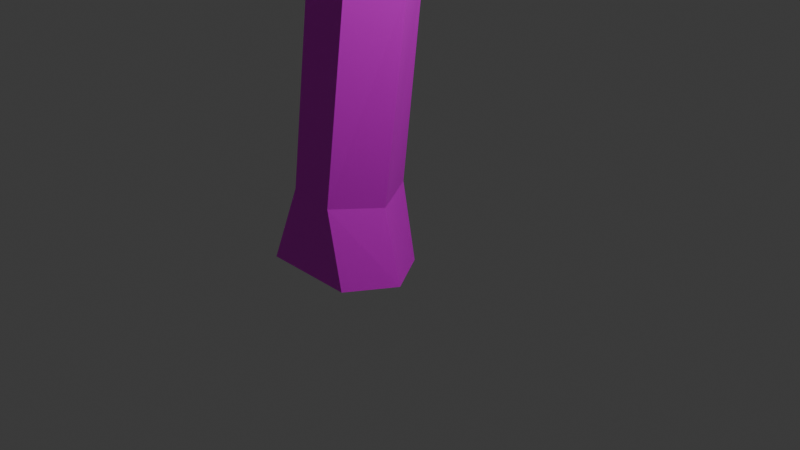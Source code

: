 # Source: Medis_su_matirial.blend  (saved by Blender 4.0.36; exported with 4.5.12 LTS)
import bpy
from mathutils import Matrix  # noqa: F401  (used for matrix-valued properties, if any)

bpy.ops.wm.read_factory_settings(use_empty=True)
scene = bpy.context.scene
scene.name = 'Scene'

# ---- collections
col_collection = bpy.data.collections.new('Collection'); scene.collection.children.link(col_collection)

# ---- images (referenced by path relative to the original .blend; pixels are not part of the script)
import os
ASSET_DIR = os.environ.get("B2B_ASSET_DIR", "")  # directory of the original .blend (textures are referenced by path, not embedded)
HERE = os.path.dirname(os.path.abspath(__file__))  # packed textures are extracted next to this script under _unpacked/

def load_image(name, relpath, width, height, colorspace="sRGB"):
    """Load a texture the original file referenced (path relative to the .blend, or extracted next to this script)."""
    p = next((c for c in (os.path.join(HERE, relpath), os.path.join(ASSET_DIR, relpath)) if relpath and os.path.exists(c)), "")
    if p:
        img = bpy.data.images.load(p, check_existing=True)
        img.name = name
    else:  # same state as the original file: an image datablock whose file is absent (Cycles renders it pink)
        img = bpy.data.images.new(name, width, height)
        img.source = "FILE"
        img.filepath = "//" + (relpath or name)
    img.colorspace_settings.name = colorspace
    return img
img_bark001_1k_png_color_png_001 = load_image('Bark001_1K-PNG_Color.png.001', 'Bark001_1K-PNG_Color.png', 1024, 1024, 'sRGB')

# ---- materials (node trees are filled in below, after node groups)
mat_material = bpy.data.materials.new('Material')
mat_material.alpha_threshold = 0.0
mat_material.use_transparent_shadow = False
mat_material.roughness = 0.5
mat_material.line_color = (0.0, 0.0, 0.0, 1.0)

# ---- material node trees
mat_material.use_nodes = True; mat_material.node_tree.nodes.clear()
_N = mat_material.node_tree.nodes; _L = mat_material.node_tree.links
n0 = _N.new('ShaderNodeOutputMaterial'); n0.name = 'Material Output'; n0.location = (300, 300)
n1 = _N.new('ShaderNodeBsdfPrincipled'); n1.name = 'Principled BSDF'; n1.location = (10, 300)
n1.inputs[3].default_value = 1.45
n2 = _N.new('ShaderNodeTexImage'); n2.name = 'Image Texture.001'; n2.location = (-289, 300)
n2.label = 'Base Color'
n2.image = img_bark001_1k_png_color_png_001
_L.new(n1.outputs[0], n0.inputs[0])
_L.new(n2.outputs[0], n1.inputs[0])
n0.is_active_output = True

# ---- world
world_world = bpy.data.worlds.new('World'); scene.world = world_world
world_world.use_nodes = True; world_world.node_tree.nodes.clear()
_N = world_world.node_tree.nodes; _L = world_world.node_tree.links
n0 = _N.new('ShaderNodeOutputWorld'); n0.name = 'World Output'; n0.location = (300, 300)
n1 = _N.new('ShaderNodeBackground'); n1.name = 'Background'; n1.location = (10, 300)
n1.inputs[0].default_value = (0.05088, 0.05088, 0.05088, 1.0)
_L.new(n1.outputs[0], n0.inputs[0])
n0.is_active_output = True
world_world.color = (0.05088, 0.05088, 0.05088)
world_world.use_sun_shadow = False
world_world.sun_shadow_jitter_overblur = 0.0

# ---- cameras
cam_camera = bpy.data.cameras.new('Camera')
cam_camera.clip_end = 100.0
cam_camera.ortho_scale = 7.314

# ---- lights
light_light = bpy.data.lights.new('Light', 'POINT')
light_light.transmission_factor = 0.0
light_light.use_soft_falloff = False
light_light.energy = 1000.0
light_light.shadow_soft_size = 0.1
light_light.shadow_maximum_resolution = 0.006
light_light.use_absolute_resolution = True

# ---- meshes
me_cube = bpy.data.meshes.new('Cube')
me_cube.from_pydata([(0.4209, 0.5623, -0.02114), (0.6023, 0.5778, -1.0), (0.4138, -0.5901, -0.01539), (0.6023, -0.5746, -1.0), (-0.1383, 0.5635, 0.05053), (-0.6023, 0.5778, -1.0), (-0.1454, -0.5888, 0.05628), (-0.6023, -0.5746, -1.0), (-0.9616, 0.0, -1.0), (0.7521, -0.02827, -0.06117), (-0.4766, -0.02346, 0.09631), (0.9616, 0.0, -1.0), (0.7597, -0.582, 2.485), (0.1962, -0.5897, 2.498), (1.073, -0.005082, 2.471), (-0.1652, -0.0347, 2.498), (0.1481, 0.5623, 2.483), (0.7116, 0.57, 2.471), (0.7901, -0.5717, 4.945), (0.2589, -0.5795, 4.756), (1.088, 0.01272, 5.042), (-0.07915, -0.01691, 4.629), (0.2188, 0.5725, 4.726), (0.7112, 0.581, 4.915), (-0.331, -0.5569, 7.985), (-0.883, -0.5647, 8.099), (-0.02546, 0.03845, 7.915), (-1.173, 0.07438, 8.241), (-0.9128, 0.643, 8.038), (-0.3813, 0.5956, 7.988), (0.2787, -0.4994, 10.88), (-0.2444, -0.5802, 11.14), (0.641, 0.08759, 11.26), (-0.5758, 0.0385, 11.23), (-0.3398, 0.5473, 11.03), (0.2128, 0.585, 10.93), (0.4779, -1.02, 12.59), (0.03519, -0.9843, 12.79), (0.7397, -0.5626, 12.76), (-0.1627, -0.4779, 13.02), (1.442, -1.74, 15.3), (1.217, -1.749, 15.5), (1.723, -1.52, 15.36), (1.226, -1.544, 15.8), (3.04, -4.396, 17.14), (2.907, -4.282, 17.22), (3.266, -4.344, 17.17), (2.972, -4.096, 17.35), (3.091, -5.299, 18.59), (3.039, -5.29, 18.6), (3.141, -5.27, 18.62), (3.025, -5.251, 18.66), (3.105, -5.696, 18.91), (3.085, -5.692, 18.91), (3.124, -5.685, 18.92), (3.08, -5.678, 18.93), (-0.4206, 1.213, 12.67), (0.0282, 1.611, 12.78), (0.5653, 1.454, 12.71), (0.7268, 0.7802, 12.5), (0.01408, 0.4554, 14.97), (0.107, 0.7381, 14.75), (0.4259, 0.7684, 14.68), (0.7112, 0.4584, 14.8), (0.3416, 1.972, 16.7), (0.5141, 2.098, 16.64), (0.7032, 2.036, 16.69), (0.7428, 1.807, 16.81), (0.3416, 3.046, 18.76), (0.4158, 3.1, 18.73), (0.4971, 3.073, 18.75), (0.5141, 2.975, 18.8), (0.4498, 0.8858, 14.34), (0.6837, 0.5605, 14.41), (-0.08256, 0.6363, 14.61), (0.0935, 0.8875, 14.41), (0.1516, -0.4692, 14.78), (0.512, -0.5861, 14.17), (-0.1269, -0.2367, 14.58), (0.2458, -0.4414, 13.91), (-0.9758, -2.394, 14.46), (-0.7547, -2.263, 14.05), (-1.219, -2.432, 14.32), (-0.9477, -2.334, 13.86), (-0.3468, -3.894, 14.16), (-0.4834, -3.818, 13.86), (-0.5205, -3.897, 14.24), (-0.6629, -3.848, 13.9), (-0.4379, -5.351, 13.85), (-0.3966, -5.337, 13.65), (-0.5506, -5.334, 13.83), (-0.5007, -5.341, 13.61), (-0.5405, -7.124, 13.75), (-0.5176, -7.117, 13.64), (-0.603, -7.115, 13.74), (-0.5753, -7.119, 13.62), (-0.6589, 0.0661, 10.87), (-0.428, 0.5533, 10.6), (0.1652, -0.5557, 10.5), (-0.3865, -0.5215, 10.61), (0.1245, 0.5866, 10.49), (0.5648, 0.06996, 10.68), (-2.207, 1.046, 11.11), (-2.047, 0.817, 11.5), (-1.792, 1.357, 11.41), (-1.931, 1.581, 11.05), (-3.472, 1.996, 12.17), (-3.379, 1.719, 12.23), (-3.149, 1.989, 12.35), (-3.228, 2.247, 12.3), (-4.348, 1.934, 14.01), (-4.158, 1.868, 13.91), (-4.198, 2.151, 13.91), (-4.37, 2.219, 14.01), (-3.389, 2.092, 15.54), (-3.318, 2.049, 15.45), (-3.291, 2.201, 15.48), (-3.354, 2.244, 15.57), (-2.664, 1.829, 16.18), (-2.625, 1.806, 16.13), (-2.61, 1.888, 16.15), (-2.644, 1.912, 16.19), (0.672, -0.1018, 11.51), (0.3228, -0.667, 11.18), (-0.5318, 0.02904, 11.6), (-0.215, -0.5713, 11.51), (-1.381, -0.9994, 11.15), (-1.581, -0.5415, 11.52), (-1.319, -1.148, 11.44), (-1.51, -0.7026, 11.79), (-2.961, -1.593, 11.17), (-2.904, -1.135, 11.59), (-2.743, -1.741, 11.36), (-2.687, -1.296, 11.76), (-4.799, -2.416, 12.67), (-4.609, -2.272, 12.95), (-4.661, -2.552, 12.67), (-4.476, -2.411, 12.95), (-5.356, -3.713, 13.96), (-5.181, -3.751, 14.04), (-5.334, -3.795, 13.9), (-5.164, -3.831, 13.98), (1.76, -0.464, 10.86), (1.747, -0.9208, 10.45), (1.614, -1.051, 10.66), (1.645, -0.6114, 11.03), (3.427, -1.217, 11.35), (3.372, -1.595, 11.29), (3.298, -1.587, 11.45), (3.362, -1.231, 11.5), (4.123, -1.442, 11.73), (4.118, -1.696, 11.67), (4.014, -1.691, 11.73), (4.03, -1.451, 11.78), (4.824, -1.842, 13.13), (4.822, -1.956, 13.11), (4.776, -1.953, 13.13), (4.783, -1.846, 13.15), (-0.7603, 0.5221, 7.333), (-0.1573, 0.5926, 7.358), (0.2029, 0.03317, 7.326), (-0.1011, -0.5599, 7.362), (-1.023, -0.05456, 7.504), (-0.6489, -0.5677, 7.414), (-1.557, 0.6893, 7.15), (-1.539, 0.874, 7.773), (-1.67, 0.3854, 8.066), (-1.696, 0.1896, 7.417), (-3.141, 1.003, 7.243), (-2.982, 1.127, 7.633), (-2.995, 0.7974, 7.849), (-3.166, 0.6651, 7.445), (-4.994, 1.439, 7.98), (-4.793, 1.52, 8.165), (-4.741, 1.306, 8.295), (-4.953, 1.22, 8.106), (-5.882, 1.731, 8.97), (-5.787, 1.769, 9.057), (-5.763, 1.668, 9.118), (-5.863, 1.628, 9.029), (-0.7645, 0.6156, 8.821), (-0.7311, -0.5515, 8.867), (-0.2266, 0.5928, 8.753), (-1.016, 0.07185, 9.045), (-0.1792, -0.5565, 8.755), (0.1551, 0.04809, 8.76), (1.094, -0.7103, 7.789), (0.8524, -1.116, 7.898), (0.8904, -0.9995, 8.45), (1.146, -0.5759, 8.395), (2.717, -1.771, 7.958), (2.508, -2.032, 8.088), (2.47, -1.829, 8.451), (2.683, -1.544, 8.357), (4.173, -2.723, 8.686), (3.967, -2.857, 8.812), (3.884, -2.589, 8.971), (4.088, -2.426, 8.86), (4.966, -3.081, 9.751), (4.775, -3.14, 9.84), (4.703, -2.896, 9.858), (4.891, -2.81, 9.77), (5.318, -2.977, 10.72), (5.228, -3.005, 10.76), (5.194, -2.89, 10.77), (5.283, -2.849, 10.73), (-0.762, 0.06776, 10.34), (0.06572, -0.5559, 9.997), (0.4465, 0.06364, 10.12), (-0.5252, 0.5713, 10.08), (-0.4861, -0.5302, 10.11), (0.02312, 0.5884, 9.988), (-0.5037, 2.03, 10.55), (-0.009303, 2.048, 10.54), (-0.5156, 2.183, 10.12), (-0.0269, 2.184, 10.11), (-0.4784, 3.433, 10.9), (-0.1357, 3.416, 10.96), (-0.4293, 3.633, 10.66), (-0.09145, 3.604, 10.71), (-0.5131, 4.837, 11.81), (-0.3386, 4.703, 11.91), (-0.36, 4.991, 11.75), (-0.19, 4.852, 11.84), (-0.6266, 5.694, 13.4), (-0.57, 5.651, 13.43), (-0.5769, 5.744, 13.38), (-0.5218, 5.699, 13.41), (-0.02005, -2.116, 10.21), (-0.09032, -2.015, 10.53), (-0.4552, -2.018, 10.45), (-0.3852, -2.125, 10.14), (-0.1718, -3.716, 10.82), (-0.2703, -3.618, 10.98), (-0.4683, -3.649, 10.87), (-0.3704, -3.749, 10.72), (-0.3676, -4.757, 11.44), (-0.4457, -4.685, 11.52), (-0.5652, -4.716, 11.44), (-0.4876, -4.79, 11.36), (-0.6927, -6.159, 12.39), (-0.7433, -6.112, 12.44), (-0.8207, -6.132, 12.39), (-0.7704, -6.18, 12.33), (1.048, 1.321, 8.409), (1.315, 0.9197, 8.322), (1.515, 0.9705, 7.906), (1.247, 1.377, 7.962), (2.397, 1.944, 8.981), (2.563, 1.716, 8.904), (2.707, 1.789, 8.678), (2.543, 2.024, 8.739), (3.197, 2.241, 9.493), (3.311, 2.133, 9.419), (3.425, 2.225, 9.343), (3.314, 2.34, 9.41), (3.902, 2.269, 10.42), (3.953, 2.221, 10.39), (4.005, 2.262, 10.36), (3.955, 2.314, 10.39), (-1.855, -1.086, 8.49), (-2.123, -0.5946, 8.446), (-1.741, -0.8811, 9.057), (-2.004, -0.3927, 9.044), (-3.571, -1.939, 9.307), (-3.803, -1.619, 9.159), (-3.502, -1.647, 9.658), (-3.73, -1.321, 9.533), (-5.884, -2.871, 10.58), (-6.08, -2.682, 10.68), (-5.681, -2.667, 10.71), (-5.864, -2.474, 10.82), (-5.935, -3.795, 12.4), (-6.103, -3.705, 12.4), (-5.872, -3.621, 12.3), (-6.033, -3.523, 12.3), (-5.676, -3.185, 13.53), (-5.73, -3.156, 13.53), (-5.655, -3.128, 13.5), (-5.708, -3.096, 13.5), (-4.435, -4.981, 14.04), (-4.372, -4.995, 14.07), (-4.427, -5.011, 14.02), (-4.366, -5.024, 14.05), (-3.149, -1.494, 9.538), (-3.227, -1.768, 9.144), (-3.466, -1.414, 9.016), (-3.385, -1.135, 9.435), (-3.332, -1.06, 10.73), (-3.518, -0.9821, 10.55), (-3.129, -0.9848, 10.58), (-3.325, -0.8826, 10.4), (-3.39, -0.09295, 11.17), (-3.49, 0.03906, 11.1), (-3.242, -0.02776, 11.11), (-3.345, 0.1186, 11.06), (-3.274, 0.487, 12.17), (-3.306, 0.5624, 12.18), (-3.199, 0.5123, 12.16), (-3.231, 0.5912, 12.18), (-3.138, 0.3603, 13.29), (-3.153, 0.3956, 13.3), (-3.102, 0.3721, 13.29), (-3.117, 0.4092, 13.3), (1.429, -0.3008, 10.98), (1.313, -0.7961, 10.58), (1.357, -0.4606, 11.17), (1.232, -0.9375, 10.81), (2.282, 0.03285, 11.7), (2.21, -0.01419, 11.84), (2.086, 0.1866, 11.75), (2.043, 0.1338, 11.91), (3.21, 0.8998, 12.44), (3.131, 0.9056, 12.52), (3.104, 1.041, 12.42), (3.04, 1.042, 12.52), (4.205, 1.742, 13.22), (4.153, 1.745, 13.27), (4.135, 1.834, 13.2), (4.094, 1.834, 13.27), (-2.016, -0.7365, 11.54), (-1.897, -0.8976, 11.78), (-1.9, -1.194, 11.16), (-1.787, -1.343, 11.41), (-1.269, -1.625, 12.15), (-1.268, -1.37, 12.46), (-1.546, -1.456, 12.51), (-1.601, -1.7, 12.2), (-1.027, -2.458, 12.88), (-0.9702, -2.352, 13.07), (-1.12, -2.384, 13.12), (-1.203, -2.481, 12.94), (-0.7486, -3.401, 13.36), (-0.7213, -3.35, 13.45), (-0.7933, -3.366, 13.48), (-0.8337, -3.412, 13.39), (0.02528, 1.67, 10.53), (-0.4842, 1.649, 10.56), (-0.5181, 1.766, 10.11), (-0.01398, 1.772, 10.08), (-1.729, 2.003, 10.51), (-1.779, 2.025, 10.2), (-1.76, 1.744, 10.27), (-1.695, 1.75, 10.59), (-3.611, 1.902, 10.73), (-3.697, 1.765, 10.59), (-3.627, 1.661, 10.74), (-3.535, 1.815, 10.87), (-4.907, 1.92, 11.44), (-4.916, 1.861, 11.44), (-4.889, 1.876, 11.48), (-4.88, 1.935, 11.47), (0.7677, -0.3376, 8.535), (0.6666, -0.4243, 7.837), (0.4819, -0.8303, 8.567), (0.4005, -0.9024, 7.932), (1.279, -0.7003, 9.053), (1.021, -0.9903, 9.154), (1.0, -0.4481, 9.089), (0.7112, -0.7929, 9.182), (1.365, -0.3847, 9.636), (1.148, -0.4972, 9.736), (1.228, -0.1887, 9.567), (0.9819, -0.3316, 9.672), (1.442, -0.02498, 10.46), (1.249, 0.01137, 10.55), (1.379, 0.06721, 10.29), (1.156, 0.09493, 10.39), (1.736, 0.9227, 11.17), (1.668, 0.9355, 11.2), (1.714, 0.9552, 11.11), (1.636, 0.9649, 11.14), (0.7099, -1.193, 13.24), (0.3197, -1.168, 13.44), (0.1717, -0.7346, 13.69), (0.959, -0.7972, 13.43), (1.455, -1.104, 12.54), (1.362, -1.442, 12.24), (1.407, -1.324, 13.02), (1.321, -1.616, 12.72), (2.565, -1.798, 12.23), (2.396, -1.994, 12.34), (2.669, -1.743, 12.57), (2.507, -1.918, 12.66), (3.092, -3.037, 12.28), (2.994, -3.136, 12.41), (3.219, -2.957, 12.47), (3.123, -3.045, 12.58), (3.274, -4.444, 13.03), (3.215, -4.512, 13.1), (3.341, -4.402, 13.15), (3.284, -4.463, 13.21), (0.9261, -1.355, 13.85), (0.4833, -0.9738, 14.31), (0.5848, -1.34, 14.05), (1.185, -1.011, 14.0), (1.686, -0.5165, 14.29), (1.506, -0.3459, 13.83), (0.8775, -0.296, 14.04), (1.126, -0.4869, 14.54), (1.735, 1.044, 15.15), (1.587, 1.24, 14.85), (1.117, 1.21, 15.01), (1.318, 0.9954, 15.34), (2.908, 1.64, 16.17), (2.799, 1.783, 15.94), (2.455, 1.761, 16.06), (2.602, 1.604, 16.3), (4.4, 2.188, 17.8), (4.296, 2.204, 17.84), (4.251, 2.076, 17.8), (4.37, 2.067, 17.76), (0.7166, 0.7285, 12.95), (0.04355, 1.441, 13.16), (0.5382, 1.321, 13.09), (-0.3411, 1.078, 13.13), (-1.577, 2.484, 13.43), (-1.333, 2.731, 13.39), (-1.273, 2.681, 13.62), (-1.474, 2.463, 13.69), (-2.387, 3.489, 13.83), (-2.162, 3.634, 13.91), (-2.149, 3.508, 14.05), (-2.341, 3.366, 14.01), (-3.361, 4.58, 14.91), (-3.249, 4.653, 14.95), (-3.242, 4.59, 15.03), (-3.338, 4.519, 15.0)], [], [(0, 4, 16, 17), (3, 2, 6, 7), (8, 10, 4, 5), (8, 11, 3, 7), (11, 9, 2, 3), (5, 4, 0, 1), (1, 0, 9, 11), (5, 1, 11, 8), (7, 6, 10, 8), (10, 6, 13, 15), (16, 15, 21, 22), (14, 17, 23, 20), (6, 2, 12, 13), (9, 0, 17, 14), (4, 10, 15, 16), (2, 9, 14, 12), (161, 160, 26, 24), (159, 158, 28, 29), (13, 12, 18, 19), (15, 13, 19, 21), (17, 16, 22, 23), (12, 14, 20, 18), (99, 98, 30, 31), (33, 34, 104, 103), (159, 29, 244, 247), (27, 28, 165, 166), (163, 161, 24, 25), (162, 163, 25, 27), (123, 122, 38, 36), (33, 32, 59, 56), (96, 99, 31, 33), (100, 97, 34, 35), (98, 101, 32, 30), (101, 100, 35, 32), (394, 392, 40, 41), (122, 124, 39, 38), (125, 123, 36, 37), (124, 125, 37, 39), (42, 43, 47, 46), (395, 393, 43, 42), (392, 395, 42, 40), (393, 394, 41, 43), (47, 45, 49, 51), (40, 42, 46, 44), (43, 41, 45, 47), (41, 40, 44, 45), (49, 48, 52, 53), (45, 44, 48, 49), (46, 47, 51, 50), (44, 46, 50, 48), (54, 55, 53, 52), (50, 51, 55, 54), (48, 50, 54, 52), (51, 49, 53, 55), (73, 72, 62, 63), (32, 35, 58, 59), (34, 33, 56, 57), (35, 34, 57, 58), (61, 60, 64, 65), (75, 74, 60, 61), (74, 73, 79, 78), (72, 75, 61, 62), (64, 67, 71, 68), (60, 63, 67, 64), (62, 61, 65, 66), (63, 62, 66, 67), (70, 69, 68, 71), (66, 65, 69, 70), (67, 66, 70, 71), (65, 64, 68, 69), (414, 413, 75, 72), (415, 412, 73, 74), (413, 415, 74, 75), (412, 414, 72, 73), (76, 78, 82, 80), (63, 60, 76, 77), (73, 63, 77, 79), (60, 74, 78, 76), (83, 81, 85, 87), (79, 77, 81, 83), (77, 76, 80, 81), (78, 79, 83, 82), (87, 85, 89, 91), (81, 80, 84, 85), (82, 83, 87, 86), (80, 82, 86, 84), (90, 91, 95, 94), (85, 84, 88, 89), (86, 87, 91, 90), (84, 86, 90, 88), (94, 95, 93, 92), (88, 90, 94, 92), (91, 89, 93, 95), (89, 88, 92, 93), (208, 211, 100, 101), (207, 208, 101, 98), (337, 336, 213, 212), (206, 210, 99, 96), (209, 206, 96, 97), (210, 207, 228, 231), (105, 102, 106, 109), (96, 33, 103, 102), (34, 97, 105, 104), (97, 96, 102, 105), (107, 108, 112, 111), (103, 104, 108, 107), (104, 105, 109, 108), (102, 103, 107, 106), (112, 113, 117, 116), (108, 109, 113, 112), (106, 107, 111, 110), (109, 106, 110, 113), (117, 114, 118, 121), (110, 111, 115, 114), (113, 110, 114, 117), (111, 112, 116, 115), (121, 118, 119, 120), (115, 116, 120, 119), (116, 117, 121, 120), (114, 115, 119, 118), (33, 31, 126, 127), (31, 30, 123, 125), (32, 33, 124, 122), (305, 304, 142, 143), (321, 320, 131, 133), (125, 124, 129, 128), (124, 33, 127, 129), (31, 125, 128, 126), (132, 133, 137, 136), (320, 322, 130, 131), (323, 321, 133, 132), (322, 323, 132, 130), (137, 135, 139, 141), (130, 132, 136, 134), (133, 131, 135, 137), (131, 130, 134, 135), (138, 140, 282, 280), (135, 134, 138, 139), (136, 137, 141, 140), (134, 136, 140, 138), (145, 144, 148, 149), (306, 145, 309, 311), (307, 305, 143, 144), (306, 307, 144, 145), (146, 149, 153, 150), (144, 143, 147, 148), (142, 145, 149, 146), (143, 142, 146, 147), (150, 153, 157, 154), (147, 146, 150, 151), (149, 148, 152, 153), (148, 147, 151, 152), (155, 154, 157, 156), (151, 150, 154, 155), (153, 152, 156, 157), (152, 151, 155, 156), (21, 19, 163, 162), (19, 18, 161, 163), (22, 21, 162, 158), (20, 23, 159, 160), (23, 22, 158, 159), (18, 20, 160, 161), (167, 166, 170, 171), (28, 158, 164, 165), (158, 162, 167, 164), (162, 27, 166, 167), (168, 171, 175, 172), (165, 164, 168, 169), (164, 167, 171, 168), (166, 165, 169, 170), (174, 173, 177, 178), (170, 169, 173, 174), (171, 170, 174, 175), (169, 168, 172, 173), (176, 179, 178, 177), (175, 174, 178, 179), (173, 172, 176, 177), (172, 175, 179, 176), (25, 24, 184, 181), (28, 27, 183, 180), (183, 27, 261, 263), (29, 28, 180, 182), (353, 352, 189, 186), (26, 29, 182, 185), (186, 189, 193, 190), (352, 354, 359, 358), (355, 353, 186, 187), (354, 355, 187, 188), (193, 192, 196, 197), (187, 186, 190, 191), (189, 188, 192, 193), (188, 187, 191, 192), (196, 195, 199, 200), (192, 191, 195, 196), (190, 193, 197, 194), (191, 190, 194, 195), (198, 201, 205, 202), (194, 197, 201, 198), (195, 194, 198, 199), (197, 196, 200, 201), (203, 202, 205, 204), (199, 198, 202, 203), (201, 200, 204, 205), (200, 199, 203, 204), (181, 184, 207, 210), (180, 183, 206, 209), (183, 181, 210, 206), (182, 180, 209, 211), (184, 185, 208, 207), (185, 182, 211, 208), (215, 214, 218, 219), (339, 338, 214, 215), (336, 339, 215, 213), (212, 214, 341, 340), (218, 216, 220, 222), (214, 212, 216, 218), (213, 215, 219, 217), (212, 213, 217, 216), (221, 223, 227, 225), (217, 219, 223, 221), (216, 217, 221, 220), (219, 218, 222, 223), (227, 226, 224, 225), (220, 221, 225, 224), (223, 222, 226, 227), (222, 220, 224, 226), (230, 231, 235, 234), (99, 210, 231, 230), (207, 98, 229, 228), (98, 99, 230, 229), (234, 235, 239, 238), (228, 229, 233, 232), (231, 228, 232, 235), (229, 230, 234, 233), (239, 236, 240, 243), (232, 233, 237, 236), (235, 232, 236, 239), (233, 234, 238, 237), (243, 240, 241, 242), (237, 238, 242, 241), (238, 239, 243, 242), (236, 237, 241, 240), (244, 245, 249, 248), (26, 160, 246, 245), (29, 26, 245, 244), (160, 159, 247, 246), (250, 251, 255, 254), (246, 247, 251, 250), (245, 246, 250, 249), (247, 244, 248, 251), (255, 252, 256, 259), (249, 250, 254, 253), (251, 248, 252, 255), (248, 249, 253, 252), (258, 259, 256, 257), (252, 253, 257, 256), (254, 255, 259, 258), (253, 254, 258, 257), (285, 284, 266, 264), (27, 25, 260, 261), (181, 183, 263, 262), (25, 181, 262, 260), (267, 265, 269, 271), (287, 286, 265, 267), (286, 285, 264, 265), (284, 287, 291, 290), (270, 271, 275, 274), (265, 264, 268, 269), (266, 267, 271, 270), (264, 266, 270, 268), (274, 275, 279, 278), (268, 270, 274, 272), (271, 269, 273, 275), (269, 268, 272, 273), (277, 276, 278, 279), (272, 274, 278, 276), (275, 273, 277, 279), (273, 272, 276, 277), (281, 280, 282, 283), (141, 139, 281, 283), (139, 138, 280, 281), (140, 141, 283, 282), (262, 263, 287, 284), (261, 260, 285, 286), (263, 261, 286, 287), (260, 262, 284, 285), (290, 291, 295, 294), (267, 266, 288, 289), (287, 267, 289, 291), (266, 284, 290, 288), (292, 294, 298, 296), (288, 290, 294, 292), (291, 289, 293, 295), (289, 288, 292, 293), (299, 297, 301, 303), (295, 293, 297, 299), (293, 292, 296, 297), (294, 295, 299, 298), (302, 303, 301, 300), (297, 296, 300, 301), (298, 299, 303, 302), (296, 298, 302, 300), (122, 123, 307, 306), (123, 30, 305, 307), (32, 122, 306, 304), (30, 32, 304, 305), (311, 309, 313, 315), (142, 304, 310, 308), (145, 142, 308, 309), (304, 306, 311, 310), (314, 315, 319, 318), (309, 308, 312, 313), (310, 311, 315, 314), (308, 310, 314, 312), (318, 319, 317, 316), (312, 314, 318, 316), (315, 313, 317, 319), (313, 312, 316, 317), (126, 128, 323, 322), (321, 323, 327, 326), (127, 126, 322, 320), (129, 127, 320, 321), (325, 326, 330, 329), (323, 128, 324, 327), (129, 321, 326, 325), (128, 129, 325, 324), (331, 328, 332, 335), (327, 324, 328, 331), (324, 325, 329, 328), (326, 327, 331, 330), (332, 333, 334, 335), (328, 329, 333, 332), (330, 331, 335, 334), (329, 330, 334, 333), (209, 97, 337, 338), (100, 211, 339, 336), (211, 209, 338, 339), (97, 100, 336, 337), (343, 340, 344, 347), (338, 337, 343, 342), (214, 338, 342, 341), (337, 212, 340, 343), (347, 344, 348, 351), (340, 341, 345, 344), (342, 343, 347, 346), (341, 342, 346, 345), (350, 351, 348, 349), (344, 345, 349, 348), (346, 347, 351, 350), (345, 346, 350, 349), (184, 24, 355, 354), (24, 26, 353, 355), (185, 184, 354, 352), (26, 185, 352, 353), (358, 359, 363, 362), (354, 188, 357, 359), (189, 352, 358, 356), (188, 189, 356, 357), (360, 362, 366, 364), (356, 358, 362, 360), (359, 357, 361, 363), (357, 356, 360, 361), (367, 365, 369, 371), (363, 361, 365, 367), (361, 360, 364, 365), (362, 363, 367, 366), (370, 371, 369, 368), (365, 364, 368, 369), (366, 367, 371, 370), (364, 366, 370, 368), (39, 37, 373, 374), (36, 38, 376, 377), (38, 39, 374, 375), (37, 36, 372, 373), (379, 377, 381, 383), (372, 36, 377, 379), (375, 372, 379, 378), (38, 375, 378, 376), (382, 383, 387, 386), (377, 376, 380, 381), (378, 379, 383, 382), (376, 378, 382, 380), (387, 385, 389, 391), (380, 382, 386, 384), (383, 381, 385, 387), (381, 380, 384, 385), (389, 388, 390, 391), (385, 384, 388, 389), (386, 387, 391, 390), (384, 386, 390, 388), (374, 373, 394, 393), (372, 375, 395, 392), (374, 393, 399, 398), (373, 372, 392, 394), (398, 399, 403, 402), (375, 374, 398, 397), (393, 395, 396, 399), (395, 375, 397, 396), (403, 400, 404, 407), (396, 397, 401, 400), (399, 396, 400, 403), (397, 398, 402, 401), (407, 404, 408, 411), (401, 402, 406, 405), (402, 403, 407, 406), (400, 401, 405, 404), (409, 410, 411, 408), (405, 406, 410, 409), (406, 407, 411, 410), (404, 405, 409, 408), (59, 58, 414, 412), (413, 57, 417, 418), (56, 59, 412, 415), (58, 57, 413, 414), (419, 418, 422, 423), (415, 413, 418, 419), (57, 56, 416, 417), (56, 415, 419, 416), (420, 423, 427, 424), (418, 417, 421, 422), (416, 419, 423, 420), (417, 416, 420, 421), (425, 424, 427, 426), (421, 420, 424, 425), (423, 422, 426, 427), (422, 421, 425, 426)])
_uv = me_cube.uv_layers.new(name='UVMap')
_uv.uv.foreach_set('vector', [-8.06, -1.406, -8.396, -1.657, -7.445, -2.855, -7.086, -2.638, 3.828, -2.386, 3.383, -2.777, 3.565, -3.148, 4.303, -3.141, -1.703, 4.456, -1.715, 3.612, -1.275, 3.626, -1.269, 4.434, -2.282, 8.331, -2.282, 9.709, -2.677, 9.496, -2.677, 8.633, 4.187, 3.241, 4.259, 2.68, 4.743, 2.614, 4.69, 3.207, -9.022, -1.273, -8.396, -1.657, -8.06, -1.406, -8.249, -0.8172, 4.743, 9.83, 4.755, 9.319, 5.234, 9.269, 5.234, 9.781, -1.885, 8.543, -1.885, 9.406, -2.282, 9.709, -2.282, 8.331, -2.127, 4.433, -2.133, 3.621, -1.715, 3.612, -1.703, 4.456, -1.715, 3.612, -2.133, 3.621, -2.13, 1.788, -1.721, 1.811, -1.273, 1.803, -1.721, 1.811, -1.707, 0.2249, -1.265, 0.1344, 9.405, -6.579, 8.915, -6.528, 9.14, -7.571, 9.647, -7.667, 3.565, -3.148, 3.383, -2.777, 1.912, -3.267, 2.13, -3.621, -7.984, -1.053, -8.06, -1.406, -7.086, -2.638, -6.974, -2.3, -1.275, 3.626, -1.715, 3.612, -1.721, 1.811, -1.273, 1.803, 4.743, 2.614, 4.259, 2.68, 4.014, 0.9471, 4.499, 0.8906, 4.671, -2.044, 4.181, -1.967, 4.253, -2.287, 4.743, -2.386, -6.097, -5.6, -6.506, -5.79, -6.356, -6.269, -6.041, -6.025, 2.13, -3.621, 1.912, -3.267, 0.5859, -3.943, 0.8984, -4.221, -1.721, 1.811, -2.13, 1.788, -2.122, 0.1085, -1.707, 0.2249, -7.086, -2.638, -7.445, -2.855, -6.69, -4.037, -6.313, -3.955, 4.499, 0.8906, 4.014, 0.9471, 3.902, -0.7284, 4.389, -0.7179, 6.231, 9.269, 5.865, 9.077, 5.947, 8.82, 6.312, 8.959, 7.801, 1.176, 7.388, 1.28, 7.129, 0.04578, 7.521, -0.04636, -6.097, -5.6, -6.041, -6.025, -4.84, -5.964, -4.842, -5.669, 3.225, 7.167, 2.763, 7.234, 2.596, 6.785, 3.03, 6.774, -0.1634, -5.542, -0.3545, -5.186, -0.597, -5.507, -0.4373, -5.883, -1.744, -1.849, -2.122, -1.806, -2.122, -2.3, -1.649, -2.386, 7.386, 2.34, 6.856, 2.257, 6.884, 1.296, 7.287, 1.296, 9.98, 4.677, 9.086, 4.574, 9.086, 3.52, 9.974, 3.289, 6.489, 0.9731, 6.128, 0.6733, 6.462, 0.446, 6.719, 0.8264, -4.929, -7.175, -5.257, -7.429, -5.064, -7.627, -4.735, -7.375, -3.933, 8.731, -4.497, 8.714, -4.607, 8.331, -4.06, 8.48, -4.695, -6.929, -4.929, -7.175, -4.735, -7.375, -4.46, -7.217, 6.584, 7.361, 6.316, 7.304, 6.389, 6.464, 6.584, 6.472, 1.033, 8.076, 1.062, 7.198, 1.923, 7.291, 1.814, 7.982, 6.424, 8.759, 5.972, 8.698, 6.252, 8.034, 6.584, 8.135, -1.163, 2.553, -1.265, 2.119, -0.3513, 1.689, -0.1421, 2.039, -2.789, 3.245, -3.262, 3.198, -2.738, 0.719, -2.497, 0.5539, -2.685, 4.097, -3.253, 4.167, -3.262, 3.198, -2.789, 3.245, -5.067, 2.481, -5.273, 2.747, -6.329, 2.275, -6.165, 2.066, 0.8005, 1.546, 0.5753, 1.303, 1.641, 0.8585, 1.885, 0.9797, 2.889, -1.055, 2.77, -1.179, 3.695, -2.059, 3.738, -2.035, -6.165, 2.066, -6.329, 2.275, -8.03, 0.485, -7.915, 0.3935, 1.885, 0.9797, 1.641, 0.8585, 2.77, -1.179, 2.889, -1.055, 7.243, 6.183, 7.036, 6.192, 6.683, 3.656, 6.785, 3.74, 7.154, 2.711, 7.114, 2.699, 7.228, 2.352, 7.243, 2.357, 6.785, 3.74, 6.683, 3.656, 7.114, 2.699, 7.154, 2.711, -2.497, 0.5539, -2.738, 0.719, -3.187, -0.4361, -3.098, -0.4609, -7.915, 0.3935, -8.03, 0.485, -8.854, -0.4678, -8.811, -0.4933, 3.882, 3.493, 3.882, 3.459, 3.899, 3.468, 3.899, 3.484, -3.098, -0.4609, -3.187, -0.4361, -3.262, -0.8078, -3.229, -0.8172, -8.811, -0.4933, -8.854, -0.4678, -9.022, -0.8076, -9.005, -0.8172, 3.738, -2.035, 3.695, -2.059, 3.886, -2.386, 3.902, -2.377, 5.932, 6.428, 5.793, 6.161, 6.01, 6.171, 6.149, 6.464, 9.58, 5.813, 9.282, 6.166, 9.086, 4.887, 9.429, 4.986, -4.709, 9.579, -5.089, 9.716, -5.089, 8.325, -4.921, 8.055, -4.735, -7.375, -5.064, -7.627, -4.055, -8.799, -3.765, -8.504, -0.6868, 9.035, -0.9448, 9.101, -1.265, 7.408, -1.183, 7.352, -0.4207, 9.103, -0.6462, 9.166, -0.9448, 9.101, -0.6868, 9.035, 8.915, -6.436, 9.5, -6.528, 9.5, -5.735, 9.039, -6.078, 5.793, 6.161, 5.919, 5.927, 6.143, 5.974, 6.01, 6.171, 5.559, -7.346, 5.247, -7.346, 5.427, -9.055, 5.562, -9.055, 5.756, -5.64, 5.247, -5.544, 5.247, -7.346, 5.559, -7.346, 7.482, 5.826, 7.243, 5.809, 7.458, 4.061, 7.599, 4.051, 6.546, -2.55, 6.354, -2.414, 6.292, -3.869, 6.474, -3.906, -3.262, 4.252, -3.257, 4.191, -3.195, 4.167, -3.195, 4.302, 7.599, 4.051, 7.458, 4.061, 7.298, 2.357, 7.358, 2.352, 6.474, -3.906, 6.292, -3.869, 6.468, -5.074, 6.546, -5.09, 7.458, 4.061, 7.331, 4.084, 7.243, 2.367, 7.298, 2.357, 4.99, 6.122, 5.091, 5.755, 5.919, 5.927, 5.793, 6.161, 9.902, 3.068, 9.088, 3.272, 9.095, 2.467, 9.668, 2.352, 0.5653, 9.355, 0.4326, 9.6, -0.6462, 9.166, -0.4207, 9.103, 5.197, 6.464, 4.99, 6.122, 5.793, 6.161, 5.932, 6.428, 9.822, 5.891, 9.58, 6.051, 9.58, 4.677, 9.718, 4.691, 5.247, -5.544, 5.756, -5.64, 5.597, -5.12, 5.343, -4.706, 9.113, -2.386, 9.4, -2.363, 9.212, -1.608, 8.933, -1.561, -0.9448, 9.101, -0.6462, 9.166, -1.027, 9.694, -1.265, 9.723, 6.249, -2.595, 6.155, -2.627, 6.118, -3.702, 6.255, -3.693, 8.933, -1.561, 9.212, -1.608, 9.239, -0.04207, 9.091, 0.09666, 9.212, -1.608, 9.486, -1.562, 9.486, 0.1056, 9.239, -0.04207, -3.721, -0.8172, -3.262, -0.622, -3.301, 0.8016, -3.629, 0.845, 6.255, -3.693, 6.118, -3.702, 6.194, -4.706, 6.255, -4.678, 8.8, 6.101, 8.491, 5.978, 8.769, 4.916, 8.8, 5.078, -3.629, 0.845, -3.301, 0.8016, -3.461, 1.916, -3.721, 1.925, 5.036, -4.236, 5.244, -4.214, 4.951, -3.343, 4.854, -3.251, -3.522, 3.021, -3.366, 3.041, -3.499, 4.358, -3.586, 4.347, 4.668, 9.263, 4.422, 9.236, 4.505, 8.293, 4.617, 8.336, -3.721, 1.925, -3.461, 1.916, -3.366, 3.041, -3.522, 3.021, 4.854, -3.251, 4.951, -3.343, 5.244, -2.512, 5.163, -2.484, -2.796, 4.167, -2.796, 4.242, -2.842, 4.236, -2.843, 4.173, -1.355, 6.915, -1.426, 6.948, -1.426, 5.821, -1.387, 5.803, 4.681, 8.3, 4.617, 8.336, 4.485, 7.146, 4.52, 7.126, 4.617, 8.336, 4.505, 8.293, 4.422, 7.123, 4.485, 7.146, -4.947, -6.674, -5.152, -6.944, -4.929, -7.175, -4.695, -6.929, -3.831, 9.077, -4.378, 9.095, -4.497, 8.714, -3.933, 8.731, -1.006, 6.781, -1.027, 7.143, -1.265, 7.07, -1.255, 6.724, 6.139, 1.162, 5.791, 0.8467, 6.128, 0.6733, 6.489, 0.9731, 6.161, 1.578, 6.139, 1.162, 6.489, 0.9731, 6.495, 1.384, 6.965, -2.686, 6.546, -2.686, 6.564, -3.82, 6.81, -3.796, 9.558, 9.699, 9.283, 9.694, 9.299, 8.285, 9.558, 8.272, 9.865, -6.393, 9.647, -6.41, 9.678, -7.643, 9.865, -7.72, 7.388, 1.28, 7.216, 1.296, 6.856, -0.02898, 7.129, 0.04578, -1.435, 9.7, -1.885, 9.712, -1.854, 8.341, -1.435, 8.331, 8.217, 5.123, 7.961, 5.013, 8.327, 4.365, 8.491, 4.309, 7.521, -0.04636, 7.129, 0.04578, 7.202, -1.192, 7.338, -1.278, 7.129, 0.04578, 6.856, -0.02898, 7.025, -1.286, 7.202, -1.192, 9.203, 2.248, 8.933, 2.311, 9.324, 1.144, 9.532, 1.064, 4.854, -2.479, 4.699, -2.459, 4.591, -3.694, 4.675, -3.672, 7.202, -1.192, 7.025, -1.286, 7.801, -2.386, 7.792, -2.236, 9.532, 1.064, 9.324, 1.144, 8.933, 0.2671, 8.945, 0.1056, -4.935, 7.867, -5.129, 7.972, -5.136, 6.659, -4.924, 6.671, -4.851, 5.451, -4.966, 5.471, -5.136, 4.947, -5.074, 4.936, 4.469, -2.396, 4.303, -2.424, 4.501, -3.621, 4.591, -3.641, -4.924, 6.671, -5.136, 6.659, -4.966, 5.471, -4.851, 5.451, 8.491, 4.309, 8.327, 4.365, 8.003, 3.054, 8.108, 3.063, -2.536, 4.265, -2.54, 4.218, -2.498, 4.218, -2.498, 4.264, 8.108, 3.063, 8.003, 3.054, 7.961, 2.352, 8.018, 2.357, 4.675, -3.672, 4.591, -3.694, 4.809, -4.236, 4.854, -4.224, 4.591, -3.641, 4.501, -3.621, 4.303, -4.225, 4.352, -4.236, -7.826, 9.432, -8.325, 9.465, -8.137, 8.65, -7.826, 8.559, 6.312, 8.959, 5.947, 8.82, 5.972, 8.698, 6.424, 8.759, 0.8141, 8.065, 0.913, 7.232, 1.062, 7.198, 1.033, 8.076, 1.739, 6.772, 1.433, 6.429, 1.693, 6.318, 2.038, 6.593, 6.954, 9.122, 6.754, 9.112, 6.899, 8.488, 7.093, 8.584, -7.419, 8.559, -7.029, 8.699, -6.987, 9.399, -7.421, 9.399, 8.204, 5.123, 8.413, 5.207, 8.29, 5.949, 8.204, 5.874, 2.613, 9.313, 2.573, 9.066, 3.404, 9.258, 3.358, 9.494, -5.721, 8.736, -5.287, 8.713, -5.089, 9.92, -5.317, 10.05, 8.841, -0.315, 8.426, -0.1941, 8.207, -0.9692, 8.652, -0.9638, -5.502, 8.055, -5.089, 8.156, -5.287, 8.713, -5.721, 8.736, 3.7, 9.577, 3.726, 9.346, 4.383, 9.527, 4.399, 9.745, 7.946, 7.004, 7.838, 6.912, 9.074, 6.192, 9.108, 6.221, 7.22, -2.422, 7.016, -2.438, 7.443, -4.201, 7.587, -4.213, 7.093, 8.584, 6.899, 8.488, 7.838, 6.912, 7.946, 7.004, 8.652, -0.9638, 8.207, -0.9692, 8.688, -2.386, 8.933, -2.265, 4.731, 4.203, 4.681, 4.148, 4.713, 3.241, 4.731, 3.26, -2.677, 9.664, -2.913, 9.737, -2.913, 8.4, -2.879, 8.331, 9.818, 9.627, 9.558, 9.655, 9.558, 8.272, 9.675, 8.291, 7.587, -4.213, 7.443, -4.201, 7.016, -5.484, 7.067, -5.48, -7.781, 7.832, -8.105, 8.095, -8.712, 6.902, -8.582, 6.769, -7.529, 7.911, -7.781, 7.832, -7.44, 7.045, -7.276, 7.083, 9.154, -4.928, 9.338, -4.894, 9.398, -4.551, 9.22, -4.622, -7.529, 7.911, -7.819, 8.232, -8.105, 8.095, -7.781, 7.832, 8.928, -4.443, 8.831, -4.427, 8.929, -4.918, 8.997, -4.958, 9.22, -4.622, 9.398, -4.551, 9.06, -3.325, 8.997, -3.391, 8.673, -3.131, 8.49, -3.161, 8.831, -4.427, 8.928, -4.443, 2.038, 6.593, 1.693, 6.318, 2.447, 5.334, 2.573, 5.483, 8.997, -4.958, 8.929, -4.918, 8.526, -5.636, 8.557, -5.654, 9.823, 1.843, 9.567, 1.806, 9.532, 1.29, 9.691, 1.311, -8.582, 6.769, -8.712, 6.902, -8.949, 6.392, -8.841, 6.311, -8.712, 6.902, -8.818, 6.923, -9.022, 6.353, -8.949, 6.392, 8.521, -5.709, 8.557, -5.654, 8.526, -5.636, 8.49, -5.686, 9.691, 1.311, 9.532, 1.29, 9.752, 0.1056, 9.823, 0.1153, 8.982, 6.02, 8.8, 6.02, 8.844, 4.916, 8.925, 4.916, -8.949, 6.392, -9.022, 6.353, -8.794, 5.421, -8.762, 5.439, -1.707, 0.2249, -2.122, 0.1085, -2.122, -1.806, -1.744, -1.849, 0.8984, -4.221, 0.5859, -3.943, -0.3545, -5.186, -0.1634, -5.542, -1.265, 0.1344, -1.707, 0.2249, -1.744, -1.849, -1.312, -1.738, 9.647, -7.667, 9.14, -7.571, 8.915, -9.023, 9.394, -9.055, -6.313, -3.955, -6.69, -4.037, -6.506, -5.79, -6.097, -5.6, 4.389, -0.7179, 3.902, -0.7284, 4.181, -1.967, 4.671, -2.044, 6.855, -5.596, 6.394, -5.721, 6.687, -6.696, 7.016, -6.724, -6.356, -6.269, -6.506, -5.79, -7.039, -6.052, -6.793, -6.445, 6.619, 6.42, 6.149, 6.329, 6.25, 5.817, 6.683, 5.85, 6.734, -5.09, 6.292, -5.338, 6.394, -5.721, 6.855, -5.596, 6.655, 4.658, 6.365, 4.682, 6.29, 3.225, 6.469, 3.168, -6.793, -6.445, -7.039, -6.052, -7.961, -6.811, -7.71, -7.004, 6.683, 5.85, 6.25, 5.817, 6.365, 4.682, 6.655, 4.658, 3.03, 6.774, 2.596, 6.785, 2.573, 5.751, 2.864, 5.792, 2.97, 4.402, 2.793, 4.332, 3.142, 3.459, 3.225, 3.492, 2.864, 5.792, 2.573, 5.751, 2.793, 4.332, 2.97, 4.402, 7.016, -6.724, 6.687, -6.696, 6.66, -8.089, 6.856, -8.189, -7.71, -7.004, -7.961, -6.811, -8.825, -8.06, -8.621, -8.112, -3.195, 4.266, -3.195, 4.177, -3.117, 4.167, -3.12, 4.255, 6.856, -8.189, 6.66, -8.089, 6.292, -9.007, 6.384, -9.055, -8.621, -8.112, -8.825, -8.06, -9.022, -9.031, -8.925, -9.055, 6.469, 3.168, 6.29, 3.225, 6.149, 2.379, 6.234, 2.352, -0.4373, -5.883, -0.597, -5.507, -1.067, -5.628, -0.9109, -6.007, 4.827, 2.352, 4.743, 1.914, 5.277, 1.626, 5.337, 2.056, -1.657, 5.97, -1.448, 6.439, -1.926, 6.982, -2.13, 6.566, -6.041, -6.025, -6.356, -6.269, -6.02, -6.624, -5.701, -6.376, -5.629, -5.19, -5.326, -5.557, -5.177, -5.256, -5.43, -4.902, -5.952, -5.656, -6.041, -6.025, -5.701, -6.376, -5.567, -6.045, -5.43, -4.902, -5.177, -5.256, -4.406, -4.315, -4.557, -4.008, -7.421, 9.408, -7.788, 9.455, -7.826, 8.985, -7.561, 8.999, 3.317, 4.112, 3.71, 4.08, 3.723, 4.463, 3.374, 4.48, -1.135, -5.082, -0.7396, -4.934, -0.8278, -4.58, -1.176, -4.745, -6.438, 6.85, -6.693, 6.838, -6.718, 5.648, -6.515, 5.609, 3.374, 4.48, 3.723, 4.463, 3.666, 5.904, 3.402, 5.88, -6.61, 8.191, -6.928, 8.141, -6.693, 6.838, -6.438, 6.85, -1.176, -4.745, -0.8278, -4.58, -1.271, -3.333, -1.518, -3.517, -6.634, 9.635, -6.847, 9.716, -6.928, 8.882, -6.748, 8.9, -1.518, -3.517, -1.271, -3.333, -1.953, -2.386, -2.095, -2.56, -4.557, -4.008, -4.406, -4.315, -3.53, -3.745, -3.592, -3.515, 3.402, 5.88, 3.666, 5.904, 3.417, 7.186, 3.225, 7.112, 8.002, 1.292, 7.856, 1.332, 7.84, 0.5681, 7.909, 0.5491, 7.944, 2.298, 7.801, 2.245, 7.856, 1.332, 8.002, 1.292, 8.117, 2.278, 7.944, 2.298, 8.002, 1.292, 8.117, 1.297, -6.515, 5.609, -6.718, 5.648, -6.928, 5.003, -6.777, 4.936, -2.982, 4.17, -2.905, 4.167, -2.905, 4.256, -2.983, 4.252, 8.619, -2.393, 8.49, -2.438, 8.558, -3.131, 8.619, -3.11, 8.748, -2.483, 8.619, -2.424, 8.619, -3.103, 8.68, -3.131, -6.748, 8.9, -6.928, 8.882, -6.719, 8.191, -6.634, 8.2, -0.9109, -6.007, -1.067, -5.628, -1.825, -5.825, -1.675, -6.209, 5.337, 2.056, 5.277, 1.626, 6.139, 1.162, 6.161, 1.578, 5.277, 1.626, 4.959, 1.274, 5.791, 0.8467, 6.139, 1.162, -5.701, -6.376, -6.02, -6.624, -5.477, -7.196, -5.152, -6.944, -3.581, 9.93, -4.083, 10.03, -4.378, 9.095, -3.831, 9.077, -5.567, -6.045, -5.701, -6.376, -5.152, -6.944, -4.947, -6.674, -2.133, 2.672, -2.497, 2.665, -2.419, 1.74, -2.168, 1.723, 0.5061, 7.245, 0.5289, 6.88, 0.8141, 6.874, 0.7833, 7.224, 8.702, 3.025, 9.025, 3.076, 9.086, 3.328, 8.776, 3.247, 8.127, -5.733, 7.921, -5.709, 7.763, -6.637, 7.953, -6.629, 7.68, -6.586, 7.445, -6.578, 7.556, -7.812, 7.653, -7.883, 7.34, -5.484, 7.016, -5.59, 7.445, -6.578, 7.68, -6.586, 8.776, 3.247, 9.086, 3.328, 8.989, 4.184, 8.804, 4.048, 7.961, 5.671, 7.599, 5.714, 7.653, 4.849, 7.911, 4.842, 7.699, 3.699, 7.599, 3.683, 7.663, 2.353, 7.696, 2.358, 8.804, 4.048, 8.989, 4.184, 8.515, 4.916, 8.491, 4.762, 7.911, 4.842, 7.653, 4.849, 7.699, 3.699, 7.84, 3.683, -2.168, 1.723, -2.419, 1.74, -2.351, 0.5071, -2.225, 0.5059, -2.586, 4.173, -2.586, 4.229, -2.636, 4.222, -2.636, 4.167, 7.84, 3.683, 7.699, 3.699, 7.696, 2.358, 7.742, 2.352, -2.225, 0.5059, -2.351, 0.5071, -2.497, -0.8169, -2.456, -0.8172, 7.653, -7.883, 7.556, -7.812, 7.016, -9.032, 7.047, -9.055, 5.493, -0.251, 5.254, -0.2119, 5.063, -1.482, 5.192, -1.467, 6.128, 0.6733, 5.791, 0.8467, 5.254, -0.2119, 5.493, -0.251, -3.831, 9.077, -3.933, 8.731, -2.975, 8.331, -2.913, 8.488, 6.171, -4.757, 5.756, -4.769, 5.922, -5.67, 6.159, -5.702, 5.192, -1.467, 5.063, -1.482, 5.106, -2.386, 5.182, -2.366, 6.292, -5.649, 6.159, -5.702, 6.122, -6.897, 6.237, -6.904, 6.81, -3.796, 6.564, -3.82, 6.704, -5.09, 6.824, -5.079, 6.159, -5.702, 5.922, -5.67, 6.011, -6.874, 6.122, -6.897, 3.88, 4.742, 3.772, 4.741, 3.807, 3.459, 3.877, 3.459, 6.237, -6.904, 6.122, -6.897, 6.003, -7.786, 6.085, -7.802, 3.882, 5.651, 3.723, 5.651, 3.772, 4.741, 3.88, 4.742, 6.122, -6.897, 6.011, -6.874, 5.942, -7.773, 6.003, -7.786, -2.746, 4.239, -2.746, 4.167, -2.68, 4.167, -2.68, 4.239, 3.876, 6.906, 3.804, 6.924, 3.804, 5.662, 3.85, 5.651, 3.804, 6.928, 3.723, 6.917, 3.752, 5.651, 3.804, 5.658, 6.085, -7.802, 6.003, -7.786, 5.756, -9.045, 5.81, -9.055, 4.564, 5.941, 4.252, 5.891, 4.314, 4.752, 4.51, 4.778, 4.276, 7.037, 3.902, 7.123, 3.992, 5.917, 4.252, 5.891, 4.681, 7.115, 4.276, 7.037, 4.252, 5.891, 4.564, 5.941, -5.992, -5.251, -6.097, -5.6, -4.842, -5.669, -4.773, -5.395, -3.593, -5.646, -3.631, -5.822, -2.859, -6.002, -2.833, -5.884, -4.773, -5.395, -4.842, -5.669, -3.631, -5.822, -3.593, -5.646, 8.49, -3.02, 8.253, -2.943, 8.044, -4.143, 8.202, -4.153, -4.842, -5.669, -4.84, -5.964, -3.664, -5.98, -3.631, -5.822, -2.859, -6.002, -2.928, -6.056, -2.176, -6.3, -2.145, -6.276, 8.202, -4.153, 8.044, -4.143, 8.044, -4.94, 8.141, -4.89, -3.631, -5.822, -3.664, -5.98, -2.928, -6.056, -2.859, -6.002, 4.51, 4.778, 4.314, 4.752, 4.405, 4.018, 4.531, 4.038, -2.746, 4.241, -2.796, 4.225, -2.796, 4.167, -2.747, 4.187, 4.531, 4.038, 4.405, 4.018, 4.625, 3.241, 4.681, 3.25, -2.833, -5.884, -2.859, -6.002, -2.145, -6.276, -2.133, -6.222, 8.141, -4.89, 8.044, -4.94, 8.447, -5.709, 8.49, -5.687, 0.3385, -7.301, 0.004731, -7.442, 0.1317, -7.653, 0.4448, -7.514, -4.119, 4.692, -4.607, 4.657, -4.504, 3.796, -4.093, 3.848, 9.941, -0.4191, 9.502, -0.5564, 9.486, -1.253, 9.879, -1.177, -0.4373, -5.883, -0.9109, -6.007, -0.502, -6.6, -0.0856, -6.453, -3.113, 7.401, -2.942, 7.716, -4.607, 8.331, -4.583, 8.096, -2.916, 7.234, -2.739, 7.569, -2.942, 7.716, -3.113, 7.401, -4.012, 2.61, -4.339, 2.567, -4.298, 2.259, -3.991, 2.3, -2.727, 7.194, -2.916, 7.234, -3.307, 6.643, -3.233, 6.499, -6.251, 6.121, -6.438, 6.069, -5.857, 4.936, -5.721, 4.97, -3.991, 2.3, -4.298, 2.259, -3.91, 0.2145, -3.721, 0.1457, -5.721, 7.982, -6.021, 8.061, -6.438, 6.069, -6.251, 6.121, 0.4448, -7.514, 0.1317, -7.653, 0.775, -9.024, 0.9947, -9.055, 7.75, 2.262, 7.626, 2.244, 7.709, 1.296, 7.75, 1.302, 9.621, -3.664, 9.398, -3.741, 9.896, -4.994, 10.02, -5.089, 8.841, 2.269, 8.662, 2.348, 8.207, 0.9327, 8.324, 1.03, -3.721, 0.1457, -3.91, 0.2145, -4.607, -0.7588, -4.478, -0.8172, -2.586, 4.173, -2.54, 4.167, -2.541, 4.217, -2.586, 4.225, 10.02, -5.089, 9.896, -4.994, 9.398, -5.678, 9.438, -5.709, 8.324, 1.03, 8.207, 0.9327, 8.803, 0.1853, 8.841, 0.2169, 7.626, 2.263, 7.49, 2.263, 7.574, 1.296, 7.618, 1.296, 7.436, 2.248, 7.473, 2.214, 7.49, 2.235, 7.454, 2.267, -1.338, 8.277, -1.285, 8.228, -1.381, 8.996, -1.4, 9.013, 7.386, 1.39, 7.49, 1.296, 7.473, 2.214, 7.436, 2.248, -1.434, 8.188, -1.338, 8.277, -1.4, 9.013, -1.434, 8.981, 9.879, -1.177, 9.486, -1.253, 9.617, -2.386, 9.941, -2.338, -4.093, 3.848, -4.504, 3.796, -4.339, 2.567, -4.012, 2.61, -2.13, 6.566, -1.926, 6.982, -2.739, 7.569, -2.916, 7.234, -0.0856, -6.453, -0.502, -6.6, 0.004731, -7.442, 0.3385, -7.301, 8.926, -2.559, 8.748, -2.477, 8.748, -3.131, 8.854, -3.117, -5.453, 8.033, -5.716, 8.055, -5.721, 7.139, -5.602, 7.238, -2.916, 7.234, -3.113, 7.401, -3.452, 6.69, -3.307, 6.643, 0.1317, -7.653, 0.004731, -7.442, -0.7333, -7.87, -0.7042, -8.016, -1.243, -8.453, -1.293, -8.363, -2.053, -8.786, -2.019, -8.829, -0.7042, -8.016, -0.7333, -7.87, -1.293, -8.363, -1.243, -8.453, -3.307, 6.643, -3.452, 6.69, -3.894, 6.07, -3.809, 6.002, -5.602, 7.238, -5.721, 7.139, -5.246, 6.511, -5.136, 6.51, -4.279, 5.24, -4.317, 5.282, -4.607, 4.712, -4.589, 4.692, -3.809, 6.002, -3.894, 6.07, -4.317, 5.282, -4.279, 5.24, -5.136, 6.51, -5.246, 6.511, -5.231, 5.644, -5.185, 5.612, -3.732, 5.977, -3.809, 6.002, -4.279, 5.24, -4.234, 5.26, -2.561, 4.225, -2.562, 4.252, -2.586, 4.259, -2.586, 4.233, -5.185, 5.612, -5.231, 5.644, -5.721, 4.951, -5.699, 4.936, 6.636, 7.215, 6.602, 7.232, 6.602, 6.428, 6.618, 6.42, 6.683, 7.224, 6.636, 7.215, 6.618, 6.42, 6.64, 6.424, -6.928, 8.099, -7.138, 8.559, -7.819, 8.232, -7.529, 7.911, 8.997, -5.658, 9.194, -5.709, 9.338, -4.894, 9.154, -4.928, 0.8141, 8.065, 1.033, 8.076, 1.076, 8.684, 0.895, 8.738, 1.029, 7.198, 0.8141, 6.694, 1.433, 6.429, 1.739, 6.772, -7.276, 7.083, -7.44, 7.045, -7.189, 6.027, -7.098, 6.054, 1.693, 6.318, 1.433, 6.429, 1.19, 5.628, 1.355, 5.57, -1.265, 8.188, -1.434, 8.159, -1.362, 7.364, -1.265, 7.352, -6.46, 8.983, -6.634, 8.927, -6.553, 8.191, -6.46, 8.268, 1.045, 4.563, 0.9655, 4.562, 0.8141, 3.459, 0.8659, 3.459, -7.44, 7.045, -7.517, 7.048, -7.264, 6.015, -7.189, 6.027, 1.19, 5.628, 1.11, 5.608, 0.9655, 4.562, 1.045, 4.563, 1.355, 5.57, 1.19, 5.628, 1.045, 4.563, 1.126, 4.525, -3.068, 4.253, -3.117, 4.263, -3.116, 4.185, -3.068, 4.167, -1.267, 6.931, -1.355, 6.94, -1.355, 5.809, -1.298, 5.803, -7.098, 6.054, -7.189, 6.027, -6.987, 4.944, -6.928, 4.961, -7.189, 6.027, -7.264, 6.015, -7.036, 4.936, -6.987, 4.944, 3.358, 9.494, 3.404, 9.258, 3.726, 9.346, 3.7, 9.577, 5.667, -2.472, 5.247, -2.519, 5.482, -3.128, 5.775, -3.164, 8.933, 0.002633, 8.533, 0.1853, 8.426, -0.1941, 8.841, -0.315, 6.887, 9.386, 6.683, 9.417, 6.754, 9.112, 6.954, 9.122, 7.579, 9.347, 7.609, 9.143, 8.476, 9.25, 8.461, 9.367, 3.726, 9.346, 3.404, 9.258, 3.627, 8.661, 3.813, 8.695, 6.887, 9.386, 6.954, 9.122, 7.609, 9.143, 7.579, 9.347, 3.404, 9.258, 3.198, 9.192, 3.455, 8.52, 3.627, 8.661, -5.838, 8.872, -5.978, 8.868, -5.945, 8.061, -5.878, 8.063, -5.838, 9.649, -6.088, 9.649, -5.978, 8.868, -5.838, 8.872, 3.627, 8.661, 3.455, 8.52, 3.881, 7.802, 3.98, 7.912, 5.775, -3.164, 5.482, -3.128, 5.481, -3.943, 5.629, -3.988, -2.905, 4.246, -2.905, 4.167, -2.854, 4.173, -2.843, 4.25, 3.98, 7.912, 3.881, 7.802, 4.351, 7.234, 4.399, 7.287, 5.629, -3.988, 5.481, -3.943, 5.247, -4.685, 5.318, -4.706, 8.461, 9.367, 8.476, 9.25, 9.283, 9.36, 9.275, 9.417, 6.161, 1.578, 6.495, 1.384, 6.856, 2.115, 6.599, 2.352, 8.491, 2.389, 8.849, 2.352, 9.025, 3.076, 8.702, 3.025, -0.2895, 7.307, -0.2895, 6.896, 0.5289, 6.88, 0.5061, 7.245, -0.2895, 6.945, -0.345, 7.352, -1.027, 7.143, -1.006, 6.781, -1.074, 5.917, -1.265, 5.879, -1.138, 4.527, -1.029, 4.559, 7.906, -2.415, 7.68, -2.408, 7.805, -3.303, 8.009, -3.324, 0.8141, 6.874, 0.5289, 6.88, 0.5555, 5.961, 0.7697, 5.958, -1.006, 6.781, -1.255, 6.724, -1.265, 5.879, -1.074, 5.917, -1.029, 4.559, -1.138, 4.527, -0.896, 3.459, -0.8914, 3.467, 7.953, -6.629, 7.763, -6.637, 7.68, -8.07, 7.831, -8.029, 8.009, -3.324, 7.805, -3.303, 7.89, -4.668, 8.044, -4.702, 0.7697, 5.958, 0.5555, 5.961, 0.4988, 4.53, 0.6151, 4.511, -2.505, 4.174, -2.505, 4.218, -2.536, 4.21, -2.54, 4.167, 7.831, -8.029, 7.68, -8.07, 8.104, -9.055, 8.127, -9.052, 8.044, -4.702, 7.89, -4.668, 7.68, -5.709, 7.701, -5.707, 0.6151, 4.511, 0.4988, 4.53, 0.533, 3.468, 0.5364, 3.459, -1.067, -5.628, -0.597, -5.507, -0.7396, -4.934, -1.135, -5.082, 3.225, 3.515, 3.689, 3.459, 3.71, 4.08, 3.317, 4.112, 8.127, -6.273, 8.54, -6.308, 8.482, -5.762, 8.127, -5.721, -5.952, -5.656, -5.567, -6.045, -5.326, -5.557, -5.629, -5.19, -7.561, 8.999, -7.826, 8.985, -7.538, 8.559, -7.421, 8.605, -1.135, -5.082, -1.176, -4.745, -1.606, -4.864, -1.565, -5.123, -5.177, -5.256, -5.326, -5.557, -5.025, -5.728, -4.91, -5.515, 9.365, -2.414, 8.997, -2.461, 9.139, -2.935, 9.427, -2.91, -8.486, 9.844, -8.621, 9.887, -8.451, 9.4, -8.325, 9.317, -4.91, -5.515, -5.025, -5.728, -4.674, -5.99, -4.605, -5.906, -1.565, -5.123, -1.606, -4.864, -2.133, -5.09, -2.09, -5.223, 9.427, -2.91, 9.139, -2.935, 8.997, -3.325, 9.157, -3.308, -4.727, 7.372, -4.851, 7.321, -4.658, 6.484, -4.614, 6.502, -4.614, 7.994, -4.744, 8.029, -4.851, 7.321, -4.727, 7.372, -4.702, 6.484, -4.851, 6.469, -4.809, 5.814, -4.658, 5.77, 2.558, 8.68, 2.378, 8.719, 2.351, 8.083, 2.53, 8.115, -2.68, 4.231, -2.68, 4.167, -2.639, 4.177, -2.636, 4.233, -4.658, 5.77, -4.809, 5.814, -4.851, 4.951, -4.798, 4.936, 2.53, 8.115, 2.351, 8.083, 2.495, 7.198, 2.558, 7.209, -8.325, 9.317, -8.451, 9.4, -8.621, 8.589, -8.576, 8.559, -0.1421, 2.039, -0.3513, 1.689, 0.1283, 1.489, 0.3458, 1.784, -6.438, 8.061, -6.088, 8.076, -6.115, 8.716, -6.43, 8.827, 1.814, 7.982, 1.923, 7.291, 2.328, 7.45, 2.212, 8.058, 6.584, 8.135, 6.252, 8.034, 6.285, 7.656, 6.584, 7.734, 5.616, 7.76, 5.484, 7.926, 4.743, 7.562, 4.813, 7.33, 6.285, 7.656, 6.252, 8.034, 5.484, 7.926, 5.616, 7.76, 6.332, 7.33, 6.285, 7.656, 5.616, 7.76, 5.765, 7.481, 1.814, 7.982, 2.212, 8.058, 2.351, 8.544, 2.019, 8.623, 9.438, 8.272, 9.283, 8.18, 9.571, 7.315, 9.682, 7.375, -6.43, 8.827, -6.115, 8.716, -6.088, 9.668, -6.166, 9.568, 5.765, 7.481, 5.616, 7.76, 4.813, 7.33, 4.747, 7.244, 2.019, 8.623, 2.351, 8.544, 2.351, 9.585, 2.257, 9.584, -2.351, 3.826, -2.497, 3.791, -2.226, 2.672, -2.134, 2.688, 0.8036, 9.233, 0.5683, 9.143, 0.6376, 8.518, 0.8141, 8.529, -2.134, 4.631, -2.383, 4.632, -2.497, 3.791, -2.351, 3.826, 6.118, -2.655, 5.947, -2.537, 5.775, -3.504, 5.89, -3.576, 0.6824, 7.312, 0.6717, 7.389, 0.5683, 7.375, 0.5817, 7.307, 5.89, -3.576, 5.775, -3.504, 6.05, -4.658, 6.118, -4.706, 9.682, 7.375, 9.571, 7.315, 9.283, 6.192, 9.347, 6.231, 0.8141, 8.529, 0.6376, 8.518, 0.5683, 7.375, 0.6717, 7.389, 0.3458, 1.784, 0.1283, 1.489, 0.5753, 1.303, 0.8005, 1.546, -4.607, 2.655, -4.831, 2.946, -5.273, 2.747, -5.067, 2.481, 0.3458, 1.784, 0.8005, 1.546, 1.057, 1.884, 0.6946, 2.074, 6.584, 7.734, 6.285, 7.656, 6.316, 7.304, 6.584, 7.361, 0.6946, 2.074, 1.057, 1.884, 1.802, 2.899, 1.568, 3.09, 5.119, -4.372, 4.518, -4.236, 4.767, -4.848, 5.247, -4.956, 8.851, -6.308, 8.304, -6.313, 8.127, -6.811, 8.563, -6.807, -5.273, 2.747, -4.831, 2.946, -5.319, 3.309, -5.673, 3.151, 8.915, -7.885, 8.606, -7.914, 8.127, -9.055, 8.354, -9.033, -5.673, 3.151, -5.319, 3.309, -6.01, 4.148, -6.254, 3.997, 8.563, -6.807, 8.127, -6.811, 8.606, -7.914, 8.915, -7.885, 5.247, -4.956, 4.767, -4.848, 4.303, -5.986, 4.649, -6.088, -7.337, 4.363, -7.381, 4.503, -9.022, 4.936, -8.983, 4.857, 4.649, -6.088, 4.303, -5.986, 4.713, -7.251, 4.967, -7.325, 1.568, 3.09, 1.802, 2.899, 2.652, 3.255, 2.481, 3.395, -6.254, 3.997, -6.01, 4.148, -7.202, 4.614, -7.381, 4.503, -3.068, 4.17, -2.983, 4.167, -2.983, 4.258, -3.062, 4.251, 4.967, -7.325, 4.713, -7.251, 5.247, -8.972, 5.237, -9.055, 2.481, 3.395, 2.652, 3.255, 3.881, 3.455, 3.902, 3.459, -7.381, 4.503, -7.202, 4.614, -9.002, 4.909, -9.022, 4.936, 9.429, 4.986, 9.086, 4.887, 9.279, 4.677, 9.58, 4.725, 5.091, 5.755, 4.836, 5.702, 4.875, 4.379, 4.985, 4.425, 9.974, 3.289, 9.086, 3.52, 9.088, 3.272, 9.902, 3.068, 4.743, 6.11, 4.836, 5.702, 5.091, 5.755, 4.99, 6.122, 5.187, 4.372, 4.985, 4.425, 4.969, 3.531, 5.08, 3.462, 5.378, 5.644, 5.091, 5.755, 4.985, 4.425, 5.187, 4.372, -8.621, 9.919, -9.022, 9.87, -9.022, 8.559, -8.835, 8.622, 8.154, 0.5491, 7.801, 0.4927, 7.929, -0.5757, 8.112, -0.5048, 8.207, -1.279, 8.047, -1.254, 7.801, -2.309, 7.881, -2.321, 4.985, 4.425, 4.875, 4.379, 4.842, 3.484, 4.969, 3.531, 8.112, -0.5048, 7.929, -0.5757, 8.047, -1.254, 8.207, -1.279, 7.961, 5.123, 8.204, 5.139, 8.204, 6.071, 8.059, 6.013, 7.873, -2.386, 7.881, -2.321, 7.801, -2.309, 7.804, -2.367, 9.845, -7.72, 9.647, -7.722, 9.647, -9.055, 9.746, -9.054, -1.265, 5.799, -1.426, 5.803, -1.346, 4.458, -1.265, 4.456, 4.969, 3.531, 4.842, 3.484, 5.047, 2.352, 5.111, 2.376])
me_cube.materials.append(mat_material)
me_cube.use_mirror_vertex_groups = False
me_cube.update()

# ---- objects
ob_cube = bpy.data.objects.new('Cube', me_cube)
ob_light = bpy.data.objects.new('Light', light_light)
ob_camera = bpy.data.objects.new('Camera', cam_camera)

# ---- transforms, parenting, visibility, modifiers, constraints
ob_cube.location = (-1.661, 0.6725, -0.3462)
ob_cube.lock_rotations_4d = False
ob_cube.empty_display_type = 'ARROWS'
ob_cube.lineart.crease_threshold = 0.0
ob_light.location = (4.076, 1.005, 5.904)
ob_light.rotation_euler = (0.6503, 0.05522, 1.866)
ob_light.lock_rotations_4d = False
ob_light.empty_display_type = 'ARROWS'
ob_light.color = (0.0, 0.0, 0.0, 0.0)
ob_light.lineart.crease_threshold = 0.0
ob_camera.location = (7.359, -6.926, 4.958)
ob_camera.rotation_euler = (1.109, 0.0, 0.8149)
ob_camera.lock_rotations_4d = False
ob_camera.empty_display_type = 'ARROWS'
ob_camera.color = (0.0, 0.0, 0.0, 0.0)
ob_camera.display_type = 'WIRE'
ob_camera.lineart.crease_threshold = 0.0

# ---- collection membership
col_collection.objects.link(ob_cube)
col_collection.objects.link(ob_light)
col_collection.objects.link(ob_camera)

# ---- scene / render settings (as saved in the file)
scene.camera = ob_camera
scene.frame_start = 1; scene.frame_end = 250; scene.frame_set(1)
scene.render.engine = 'BLENDER_EEVEE_NEXT'
scene.cycles.sampling_pattern = 'TABULATED_SOBOL'
bpy.context.view_layer.update()
